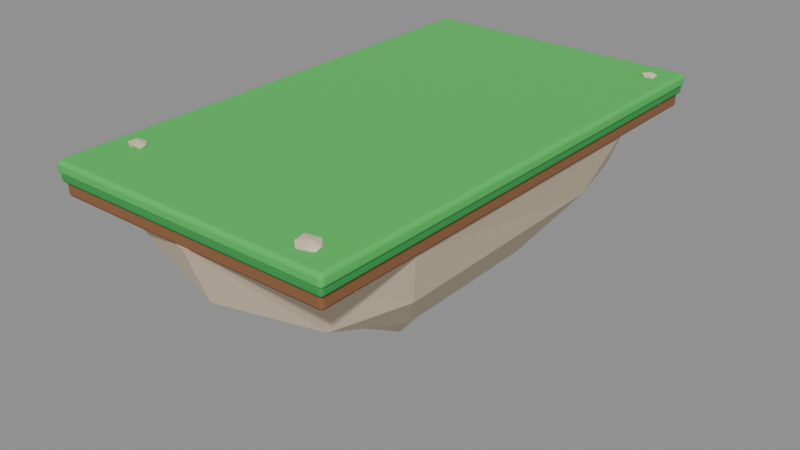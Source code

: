 # Source: PLAT_Isle_XL.blend  (saved by Blender 5.2.45; exported with 4.5.12 LTS)
import bpy
from mathutils import Matrix  # noqa: F401  (used for matrix-valued properties, if any)

bpy.ops.wm.read_factory_settings(use_empty=True)
scene = bpy.context.scene
scene.name = 'Scene'

# ---- collections
col_plat_isle_xl = bpy.data.collections.new('PLAT_Isle_XL'); scene.collection.children.link(col_plat_isle_xl)

# ---- materials (node trees are filled in below, after node groups)
mat_m_grass = bpy.data.materials.new('M_Grass')
mat_m_grass.diffuse_color = (0.07227, 0.552, 0.1022, 1.0)
mat_m_grassedge = bpy.data.materials.new('M_GrassEdge')
mat_m_grassedge.diffuse_color = (0.0331, 0.3185, 0.06848, 1.0)
mat_m_dirt = bpy.data.materials.new('M_Dirt')
mat_m_dirt.diffuse_color = (0.2582, 0.1119, 0.04519, 1.0)
mat_m_stone = bpy.data.materials.new('M_Stone')
mat_m_stone.diffuse_color = (0.6867, 0.5776, 0.4179, 1.0)

# ---- material node trees
mat_m_grass.use_nodes = True; mat_m_grass.node_tree.nodes.clear()
_N = mat_m_grass.node_tree.nodes; _L = mat_m_grass.node_tree.links
n0 = _N.new('ShaderNodeBsdfPrincipled'); n0.name = 'Principled BSDF'; n0.location = (-200, 100)
n0.inputs[0].default_value = (0.07227, 0.552, 0.1022, 1.0)
n0.inputs[2].default_value = 0.85
n0.inputs[10].default_value = 0.005
n1 = _N.new('ShaderNodeOutputMaterial'); n1.name = 'Material Output'; n1.location = (200, 100)
_L.new(n0.outputs[0], n1.inputs[0])
n1.is_active_output = True
mat_m_grassedge.use_nodes = True; mat_m_grassedge.node_tree.nodes.clear()
_N = mat_m_grassedge.node_tree.nodes; _L = mat_m_grassedge.node_tree.links
n0 = _N.new('ShaderNodeBsdfPrincipled'); n0.name = 'Principled BSDF'; n0.location = (-200, 100)
n0.inputs[0].default_value = (0.0331, 0.3185, 0.06848, 1.0)
n0.inputs[2].default_value = 0.9
n0.inputs[10].default_value = 0.005
n1 = _N.new('ShaderNodeOutputMaterial'); n1.name = 'Material Output'; n1.location = (200, 100)
_L.new(n0.outputs[0], n1.inputs[0])
n1.is_active_output = True
mat_m_dirt.use_nodes = True; mat_m_dirt.node_tree.nodes.clear()
_N = mat_m_dirt.node_tree.nodes; _L = mat_m_dirt.node_tree.links
n0 = _N.new('ShaderNodeBsdfPrincipled'); n0.name = 'Principled BSDF'; n0.location = (-200, 100)
n0.inputs[0].default_value = (0.2582, 0.1119, 0.04519, 1.0)
n0.inputs[2].default_value = 0.95
n0.inputs[10].default_value = 0.005
n1 = _N.new('ShaderNodeOutputMaterial'); n1.name = 'Material Output'; n1.location = (200, 100)
_L.new(n0.outputs[0], n1.inputs[0])
n1.is_active_output = True
mat_m_stone.use_nodes = True; mat_m_stone.node_tree.nodes.clear()
_N = mat_m_stone.node_tree.nodes; _L = mat_m_stone.node_tree.links
n0 = _N.new('ShaderNodeBsdfPrincipled'); n0.name = 'Principled BSDF'; n0.location = (-200, 100)
n0.inputs[0].default_value = (0.6867, 0.5776, 0.4179, 1.0)
n0.inputs[2].default_value = 0.9
n0.inputs[10].default_value = 0.005
n1 = _N.new('ShaderNodeOutputMaterial'); n1.name = 'Material Output'; n1.location = (200, 100)
_L.new(n0.outputs[0], n1.inputs[0])
n1.is_active_output = True

# ---- meshes
me_top = bpy.data.meshes.new('Top')
me_top.from_pydata([(-4.0, -7.0, -0.175), (-4.0, -7.0, 0.175), (-4.0, 7.0, -0.175), (-4.0, 7.0, 0.175), (4.0, -7.0, -0.175), (4.0, -7.0, 0.175), (4.0, 7.0, -0.175), (4.0, 7.0, 0.175)], [], [(0, 1, 3, 2), (2, 3, 7, 6), (6, 7, 5, 4), (4, 5, 1, 0), (2, 6, 4, 0), (7, 3, 1, 5)])
me_top.polygons.foreach_set('use_smooth', [True] * 6)
me_top.materials.append(mat_m_grass)
me_top.update()
me_toplip = bpy.data.meshes.new('TopLip')
me_toplip.from_pydata([(-3.95, -6.95, -0.125), (-3.95, -6.95, 0.125), (-3.95, 6.95, -0.125), (-3.95, 6.95, 0.125), (3.95, -6.95, -0.125), (3.95, -6.95, 0.125), (3.95, 6.95, -0.125), (3.95, 6.95, 0.125)], [], [(0, 1, 3, 2), (2, 3, 7, 6), (6, 7, 5, 4), (4, 5, 1, 0), (2, 6, 4, 0), (7, 3, 1, 5)])
me_toplip.polygons.foreach_set('use_smooth', [True] * 6)
me_toplip.materials.append(mat_m_grassedge)
me_toplip.update()
me_soil = bpy.data.meshes.new('Soil')
me_soil.from_pydata([(-3.875, -6.875, -0.2), (-3.875, -6.875, 0.2), (-3.875, 6.875, -0.2), (-3.875, 6.875, 0.2), (3.875, -6.875, -0.2), (3.875, -6.875, 0.2), (3.875, 6.875, -0.2), (3.875, 6.875, 0.2)], [], [(0, 1, 3, 2), (2, 3, 7, 6), (6, 7, 5, 4), (4, 5, 1, 0), (2, 6, 4, 0), (7, 3, 1, 5)])
me_soil.polygons.foreach_set('use_smooth', [True] * 6)
me_soil.materials.append(mat_m_dirt)
me_soil.update()
me_underside = bpy.data.meshes.new('Underside')
me_underside.from_pydata([(3.813, 4.068, 0.0), (3.071, 6.272, 0.0), (1.973e-07, 6.9, 0.0), (-3.071, 6.272, 0.0), (-3.813, 4.068, 0.0), (-3.813, -4.068, 0.0), (-3.071, -6.272, 0.0), (-3.235e-07, -6.9, 0.0), (3.071, -6.272, 0.0), (3.813, -4.068, 0.0), (3.228, 3.444, -1.575), (2.706, 5.527, -1.575), (1.742e-07, 6.092, -1.575), (-2.407, 4.916, -1.575), (-2.893, 3.087, -1.575), (-3.156, -3.367, -1.575), (-2.483, -5.072, -1.575), (-2.944e-07, -6.28, -1.575), (2.725, -5.566, -1.575), (3.32, -3.541, -1.575), (2.103, 2.243, -3.15), (1.732, 3.538, -3.15), (9.898e-08, 3.461, -3.15), (-1.65, 3.37, -3.15), (-1.92, 2.049, -3.15), (-2.263, -2.415, -3.15), (-1.508, -3.08, -3.15), (-1.886e-07, -4.023, -3.15), (1.514, -3.092, -3.15), (2.162, -2.307, -3.15), (0.6549, 0.6986, -4.5), (0.5356, 1.094, -4.5), (3.784e-08, 1.323, -4.5), (-0.4886, 0.9982, -4.5), (-0.6131, 0.6541, -4.5), (-0.7421, -0.7917, -4.5), (-0.5483, -1.12, -4.5), (-5.241e-08, -1.118, -4.5), (0.6064, -1.239, -4.5), (0.7469, -0.7968, -4.5), (0.0, 0.0, -5.4)], [], [(0, 1, 2, 3, 4, 5, 6, 7, 8, 9), (0, 10, 11, 1), (1, 11, 12, 2), (2, 12, 13, 3), (3, 13, 14, 4), (4, 14, 15, 5), (5, 15, 16, 6), (6, 16, 17, 7), (7, 17, 18, 8), (8, 18, 19, 9), (9, 19, 10, 0), (10, 20, 21, 11), (11, 21, 22, 12), (12, 22, 23, 13), (13, 23, 24, 14), (14, 24, 25, 15), (15, 25, 26, 16), (16, 26, 27, 17), (17, 27, 28, 18), (18, 28, 29, 19), (19, 29, 20, 10), (20, 30, 31, 21), (21, 31, 32, 22), (22, 32, 33, 23), (23, 33, 34, 24), (24, 34, 35, 25), (25, 35, 36, 26), (26, 36, 37, 27), (27, 37, 38, 28), (28, 38, 39, 29), (29, 39, 30, 20), (30, 40, 31), (31, 40, 32), (32, 40, 33), (33, 40, 34), (34, 40, 35), (35, 40, 36), (36, 40, 37), (37, 40, 38), (38, 40, 39), (39, 40, 30)])
me_underside.materials.append(mat_m_stone)
me_underside.update()
me_pebble_0 = bpy.data.meshes.new('Pebble_0')
me_pebble_0.from_pydata([(0.0, 0.0, -0.08151), (0.1588, -0.09614, -0.04089), (-0.0569, -0.1459, -0.03837), (-0.2004, 0.0, -0.04176), (-0.0624, 0.16, -0.04207), (0.1319, 0.07983, -0.03395), (0.04924, -0.1263, 0.0332), (-0.1753, -0.1061, 0.04514), (-0.1428, 0.08643, 0.03676), (0.05399, 0.1385, 0.0364), (0.2277, 0.0, 0.04743), (0.0, 0.0, 0.08904)], [], [(0, 1, 2), (1, 0, 5), (0, 2, 3), (0, 3, 4), (0, 4, 5), (1, 5, 10), (2, 1, 6), (3, 2, 7), (4, 3, 8), (5, 4, 9), (1, 10, 6), (2, 6, 7), (3, 7, 8), (4, 8, 9), (5, 9, 10), (6, 10, 11), (7, 6, 11), (8, 7, 11), (9, 8, 11), (10, 9, 11)])
me_pebble_0.materials.append(mat_m_stone)
me_pebble_0.update()
me_pebble_1 = bpy.data.meshes.new('Pebble_1')
me_pebble_1.from_pydata([(0.0, 0.0, -0.1041), (0.1712, -0.1036, -0.04408), (-0.07343, -0.1883, -0.04951), (-0.2162, 0.0, -0.04504), (-0.06438, 0.1651, -0.0434), (0.1926, 0.1166, -0.04961), (0.08776, -0.2251, 0.05917), (-0.2213, -0.134, 0.05699), (-0.2188, 0.1325, 0.05634), (0.06865, 0.1761, 0.04628), (0.2501, 0.0, 0.05211), (0.0, 0.0, 0.1058)], [], [(0, 1, 2), (1, 0, 5), (0, 2, 3), (0, 3, 4), (0, 4, 5), (1, 5, 10), (2, 1, 6), (3, 2, 7), (4, 3, 8), (5, 4, 9), (1, 10, 6), (2, 6, 7), (3, 7, 8), (4, 8, 9), (5, 9, 10), (6, 10, 11), (7, 6, 11), (8, 7, 11), (9, 8, 11), (10, 9, 11)])
me_pebble_1.materials.append(mat_m_stone)
me_pebble_1.update()
me_pebble_2 = bpy.data.meshes.new('Pebble_2')
me_pebble_2.from_pydata([(0.0, 0.0, -0.1462), (0.2643, -0.16, -0.06806), (-0.1027, -0.2635, -0.06926), (-0.3484, 0.0, -0.07258), (-0.1009, 0.2587, -0.06802), (0.2801, 0.1696, -0.07213), (0.07712, -0.1978, 0.05199), (-0.2401, -0.1454, 0.06184), (-0.2819, 0.1707, 0.0726), (0.09785, 0.251, 0.06597), (0.3439, 0.0, 0.07165), (0.0, 0.0, 0.1205)], [], [(0, 1, 2), (1, 0, 5), (0, 2, 3), (0, 3, 4), (0, 4, 5), (1, 5, 10), (2, 1, 6), (3, 2, 7), (4, 3, 8), (5, 4, 9), (1, 10, 6), (2, 6, 7), (3, 7, 8), (4, 8, 9), (5, 9, 10), (6, 10, 11), (7, 6, 11), (8, 7, 11), (9, 8, 11), (10, 9, 11)])
me_pebble_2.materials.append(mat_m_stone)
me_pebble_2.update()

# ---- objects
ob_top = bpy.data.objects.new('Top', me_top)
ob_toplip = bpy.data.objects.new('TopLip', me_toplip)
ob_soil = bpy.data.objects.new('Soil', me_soil)
ob_underside = bpy.data.objects.new('Underside', me_underside)
ob_pebble_0 = bpy.data.objects.new('Pebble_0', me_pebble_0)
ob_pebble_1 = bpy.data.objects.new('Pebble_1', me_pebble_1)
ob_pebble_2 = bpy.data.objects.new('Pebble_2', me_pebble_2)

# ---- transforms, parenting, visibility, modifiers, constraints
ob_top.location = (0.0, 0.0, -0.175)
_m = ob_top.modifiers.new('Bevel', 'BEVEL')
_m.width = 0.12
_m.width_pct = 0.12
_m.segments = 3
_m.harden_normals = True
ob_toplip.location = (0.0, 0.0, -0.42)
_m = ob_toplip.modifiers.new('Bevel', 'BEVEL')
_m.width = 0.08
_m.width_pct = 0.08
_m.segments = 2
_m.harden_normals = True
ob_soil.location = (0.0, 0.0, -0.7)
_m = ob_soil.modifiers.new('Bevel', 'BEVEL')
_m.segments = 2
_m.harden_normals = True
ob_underside.location = (0.0, 0.0, -0.85)
ob_pebble_0.location = (3.36, 6.16, 0.03)
ob_pebble_1.location = (-3.2, -5.32, 0.03)
ob_pebble_2.location = (3.04, -6.3, 0.03)

# ---- collection membership
col_plat_isle_xl.objects.link(ob_top)
col_plat_isle_xl.objects.link(ob_toplip)
col_plat_isle_xl.objects.link(ob_soil)
col_plat_isle_xl.objects.link(ob_underside)
col_plat_isle_xl.objects.link(ob_pebble_0)
col_plat_isle_xl.objects.link(ob_pebble_1)
col_plat_isle_xl.objects.link(ob_pebble_2)

# ---- scene / render settings (as saved in the file)
scene.frame_start = 1; scene.frame_end = 250; scene.frame_set(1)
scene.render.engine = 'BLENDER_EEVEE_NEXT'
scene.render.fps = 30
scene.render.bake_bias = 0.0
scene.render.bake_samples = 0
scene.render.compositor_device = 'GPU'
scene.eevee.use_volume_custom_range = False
scene.eevee.fast_gi_thickness_near = 0.1
scene.eevee.fast_gi_thickness_far = 0.0
scene.eevee.ray_tracing_options.screen_trace_thickness = 0.1
bpy.context.view_layer.update()

# ---- added for rendering (the .blend has no active camera and no usable light): camera, sun + grey world if the file has none
cam_auto = bpy.data.cameras.new('AutoCamera')
cam_auto.lens = 50.0
cam_auto.sensor_width = 36.0
cam_auto.clip_end = 1000.0
ob_auto_camera = bpy.data.objects.new('AutoCamera', cam_auto)
scene.collection.objects.link(ob_auto_camera)
ob_auto_camera.location = (16.0512, -19.2614, 9.79117)
ob_auto_camera.rotation_euler = (1.09748, -7.21219e-08, 0.694738)
scene.camera = ob_auto_camera
light_auto_sun = bpy.data.lights.new('AutoSun', 'SUN')
light_auto_sun.energy = 3.0
light_auto_sun.angle = 0.0523599
ob_auto_sun = bpy.data.objects.new('AutoSun', light_auto_sun)
scene.collection.objects.link(ob_auto_sun)
ob_auto_sun.rotation_euler = (0.872665, 0.174533, 0.523599)
if scene.world is None:
    world_auto = bpy.data.worlds.new('AutoWorld')
    world_auto.color = (0.3, 0.3, 0.3)
    scene.world = world_auto
bpy.context.view_layer.update()
